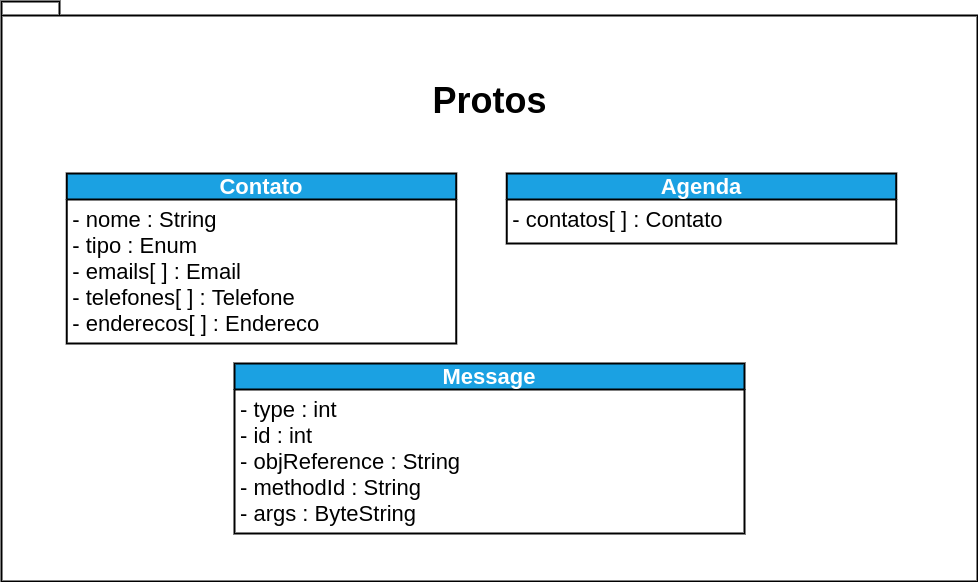

The diagram above was exported from draw.io. Its source (the exported page's mxGraphModel, read from the mxfile embedded in the PNG):
<mxGraphModel dx="-178" dy="-539" grid="1" gridSize="10" guides="1" tooltips="1" connect="1" arrows="1" fold="1" page="1" pageScale="1" pageWidth="827" pageHeight="1169" math="0" shadow="0">
  <root>
    <mxCell id="0" />
    <mxCell id="1" parent="0" />
    <mxCell id="2" value="&lt;p style=&quot;line-height: 2.6 ; font-size: 36px&quot;&gt;Protos&lt;/p&gt;" style="shape=folder;fontStyle=1;spacingTop=10;tabWidth=40;tabHeight=14;tabPosition=left;html=1;verticalAlign=top;strokeWidth=2;" parent="1" vertex="1">
      <mxGeometry x="1016" y="1778" width="976" height="580" as="geometry" />
    </mxCell>
    <mxCell id="3" value="Contato" style="swimlane;fontStyle=1;align=center;verticalAlign=bottom;childLayout=stackLayout;horizontal=1;startSize=26;horizontalStack=0;resizeParent=1;resizeParentMax=0;resizeLast=0;collapsible=1;marginBottom=0;fontSize=22;strokeColor=#000000;strokeWidth=2;fillColor=#1ba1e2;fontColor=#ffffff;" parent="1" vertex="1">
      <mxGeometry x="1081.24" y="1950" width="389.5" height="170" as="geometry" />
    </mxCell>
    <mxCell id="4" value="- nome : String&#10;- tipo : Enum&#10;- emails[ ] : Email&#10;- telefones[ ] : Telefone&#10;- enderecos[ ] : Endereco" style="text;strokeColor=none;fillColor=none;align=left;verticalAlign=top;spacingLeft=4;spacingRight=4;overflow=hidden;rotatable=0;points=[[0,0.5],[1,0.5]];portConstraint=eastwest;fontSize=22;strokeWidth=2;" parent="3" vertex="1">
      <mxGeometry y="26" width="389.5" height="144" as="geometry" />
    </mxCell>
    <mxCell id="5" value="Agenda" style="swimlane;fontStyle=1;align=center;verticalAlign=bottom;childLayout=stackLayout;horizontal=1;startSize=26;horizontalStack=0;resizeParent=1;resizeParentMax=0;resizeLast=0;collapsible=1;marginBottom=0;fontSize=22;strokeColor=#000000;strokeWidth=2;fillColor=#1ba1e2;fontColor=#ffffff;" parent="1" vertex="1">
      <mxGeometry x="1521.24" y="1950" width="389.5" height="70" as="geometry" />
    </mxCell>
    <mxCell id="6" value="- contatos[ ] : Contato" style="text;strokeColor=none;fillColor=none;align=left;verticalAlign=top;spacingLeft=4;spacingRight=4;overflow=hidden;rotatable=0;points=[[0,0.5],[1,0.5]];portConstraint=eastwest;fontSize=22;strokeWidth=2;" parent="5" vertex="1">
      <mxGeometry y="26" width="389.5" height="44" as="geometry" />
    </mxCell>
    <mxCell id="7" value="Message" style="swimlane;fontStyle=1;align=center;verticalAlign=bottom;childLayout=stackLayout;horizontal=1;startSize=26;horizontalStack=0;resizeParent=1;resizeParentMax=0;resizeLast=0;collapsible=1;marginBottom=0;fontSize=22;strokeColor=#000000;strokeWidth=2;fillColor=#1ba1e2;fontColor=#ffffff;" parent="1" vertex="1">
      <mxGeometry x="1249" y="2140" width="510" height="170" as="geometry" />
    </mxCell>
    <mxCell id="8" value="- type : int&#10;- id : int&#10;- objReference : String&#10;- methodId : String&#10;- args : ByteString" style="text;strokeColor=none;fillColor=none;align=left;verticalAlign=top;spacingLeft=4;spacingRight=4;overflow=hidden;rotatable=0;points=[[0,0.5],[1,0.5]];portConstraint=eastwest;fontSize=22;strokeWidth=2;" parent="7" vertex="1">
      <mxGeometry y="26" width="510" height="144" as="geometry" />
    </mxCell>
  </root>
</mxGraphModel>